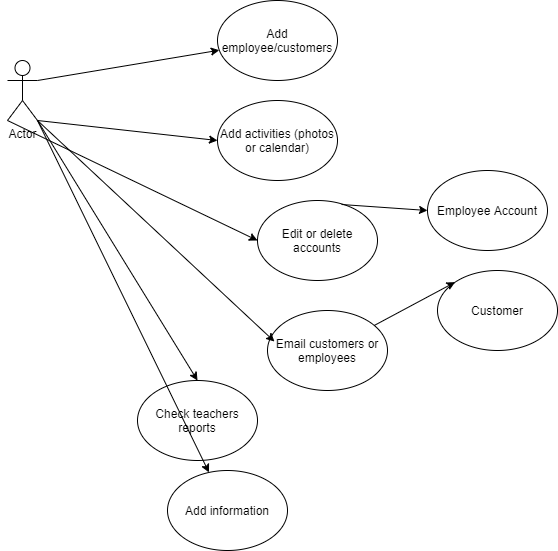

The diagram above was exported from draw.io. Its source (the exported page's mxGraphModel, read from the mxfile embedded in the PNG):
<mxGraphModel dx="868" dy="450" grid="1" gridSize="10" guides="1" tooltips="1" connect="1" arrows="1" fold="1" page="1" pageScale="1" pageWidth="850" pageHeight="1100" math="0" shadow="0">
  <root>
    <mxCell id="0" />
    <mxCell id="1" parent="0" />
    <mxCell id="mk_VdmdCfshymlQbD-oB-1" value="Actor" style="shape=umlActor;verticalLabelPosition=bottom;labelBackgroundColor=#ffffff;verticalAlign=top;html=1;outlineConnect=0;" vertex="1" parent="1">
      <mxGeometry x="60" y="150" width="30" height="60" as="geometry" />
    </mxCell>
    <mxCell id="mk_VdmdCfshymlQbD-oB-4" value="" style="endArrow=classic;html=1;exitX=1;exitY=0.3333333333333333;exitDx=0;exitDy=0;exitPerimeter=0;" edge="1" parent="1" source="mk_VdmdCfshymlQbD-oB-1" target="mk_VdmdCfshymlQbD-oB-5">
      <mxGeometry width="50" height="50" relative="1" as="geometry">
        <mxPoint x="400" y="260" as="sourcePoint" />
        <mxPoint x="220" y="140" as="targetPoint" />
      </mxGeometry>
    </mxCell>
    <mxCell id="mk_VdmdCfshymlQbD-oB-5" value="Add employee/customers" style="ellipse;whiteSpace=wrap;html=1;" vertex="1" parent="1">
      <mxGeometry x="270" y="90" width="120" height="80" as="geometry" />
    </mxCell>
    <mxCell id="mk_VdmdCfshymlQbD-oB-6" value="" style="endArrow=classic;html=1;exitX=1;exitY=1;exitDx=0;exitDy=0;exitPerimeter=0;entryX=0;entryY=0.5;entryDx=0;entryDy=0;" edge="1" parent="1" source="mk_VdmdCfshymlQbD-oB-1" target="mk_VdmdCfshymlQbD-oB-7">
      <mxGeometry width="50" height="50" relative="1" as="geometry">
        <mxPoint x="400" y="260" as="sourcePoint" />
        <mxPoint x="230" y="220" as="targetPoint" />
      </mxGeometry>
    </mxCell>
    <mxCell id="mk_VdmdCfshymlQbD-oB-7" value="Add activities (photos or calendar)" style="ellipse;whiteSpace=wrap;html=1;" vertex="1" parent="1">
      <mxGeometry x="270" y="190" width="120" height="80" as="geometry" />
    </mxCell>
    <mxCell id="mk_VdmdCfshymlQbD-oB-8" value="" style="endArrow=classic;html=1;exitX=0;exitY=1;exitDx=0;exitDy=0;exitPerimeter=0;entryX=0;entryY=0.5;entryDx=0;entryDy=0;" edge="1" parent="1" source="mk_VdmdCfshymlQbD-oB-1" target="mk_VdmdCfshymlQbD-oB-9">
      <mxGeometry width="50" height="50" relative="1" as="geometry">
        <mxPoint x="400" y="260" as="sourcePoint" />
        <mxPoint x="300" y="320" as="targetPoint" />
      </mxGeometry>
    </mxCell>
    <mxCell id="mk_VdmdCfshymlQbD-oB-9" value="Edit or delete accounts" style="ellipse;whiteSpace=wrap;html=1;" vertex="1" parent="1">
      <mxGeometry x="310" y="290" width="120" height="80" as="geometry" />
    </mxCell>
    <mxCell id="mk_VdmdCfshymlQbD-oB-11" value="Email customers or employees" style="ellipse;whiteSpace=wrap;html=1;" vertex="1" parent="1">
      <mxGeometry x="320" y="400" width="120" height="80" as="geometry" />
    </mxCell>
    <mxCell id="mk_VdmdCfshymlQbD-oB-12" value="" style="endArrow=classic;html=1;entryX=0.058;entryY=0.388;entryDx=0;entryDy=0;entryPerimeter=0;" edge="1" parent="1" target="mk_VdmdCfshymlQbD-oB-11">
      <mxGeometry width="50" height="50" relative="1" as="geometry">
        <mxPoint x="90" y="210" as="sourcePoint" />
        <mxPoint x="450" y="360" as="targetPoint" />
      </mxGeometry>
    </mxCell>
    <mxCell id="mk_VdmdCfshymlQbD-oB-13" value="Check teachers reports" style="ellipse;whiteSpace=wrap;html=1;" vertex="1" parent="1">
      <mxGeometry x="190" y="470" width="120" height="80" as="geometry" />
    </mxCell>
    <mxCell id="mk_VdmdCfshymlQbD-oB-14" value="" style="endArrow=classic;html=1;exitX=1;exitY=1;exitDx=0;exitDy=0;exitPerimeter=0;entryX=0.5;entryY=0;entryDx=0;entryDy=0;" edge="1" parent="1" source="mk_VdmdCfshymlQbD-oB-1" target="mk_VdmdCfshymlQbD-oB-13">
      <mxGeometry width="50" height="50" relative="1" as="geometry">
        <mxPoint x="400" y="410" as="sourcePoint" />
        <mxPoint x="450" y="360" as="targetPoint" />
      </mxGeometry>
    </mxCell>
    <mxCell id="mk_VdmdCfshymlQbD-oB-15" value="Employee Account" style="ellipse;whiteSpace=wrap;html=1;" vertex="1" parent="1">
      <mxGeometry x="480" y="260" width="120" height="80" as="geometry" />
    </mxCell>
    <mxCell id="mk_VdmdCfshymlQbD-oB-16" value="Customer" style="ellipse;whiteSpace=wrap;html=1;" vertex="1" parent="1">
      <mxGeometry x="490" y="360" width="120" height="80" as="geometry" />
    </mxCell>
    <mxCell id="mk_VdmdCfshymlQbD-oB-17" value="" style="endArrow=classic;html=1;exitX=0.7;exitY=0.05;exitDx=0;exitDy=0;exitPerimeter=0;entryX=0;entryY=0.5;entryDx=0;entryDy=0;" edge="1" parent="1" source="mk_VdmdCfshymlQbD-oB-9" target="mk_VdmdCfshymlQbD-oB-15">
      <mxGeometry width="50" height="50" relative="1" as="geometry">
        <mxPoint x="400" y="280" as="sourcePoint" />
        <mxPoint x="450" y="230" as="targetPoint" />
      </mxGeometry>
    </mxCell>
    <mxCell id="mk_VdmdCfshymlQbD-oB-18" value="" style="endArrow=classic;html=1;entryX=0;entryY=0;entryDx=0;entryDy=0;" edge="1" parent="1" source="mk_VdmdCfshymlQbD-oB-11" target="mk_VdmdCfshymlQbD-oB-16">
      <mxGeometry width="50" height="50" relative="1" as="geometry">
        <mxPoint x="400" y="280" as="sourcePoint" />
        <mxPoint x="450" y="230" as="targetPoint" />
      </mxGeometry>
    </mxCell>
    <mxCell id="mk_VdmdCfshymlQbD-oB-19" value="Add information" style="ellipse;whiteSpace=wrap;html=1;" vertex="1" parent="1">
      <mxGeometry x="220" y="560" width="120" height="80" as="geometry" />
    </mxCell>
    <mxCell id="mk_VdmdCfshymlQbD-oB-20" value="" style="endArrow=classic;html=1;exitX=1;exitY=1;exitDx=0;exitDy=0;exitPerimeter=0;" edge="1" parent="1" source="mk_VdmdCfshymlQbD-oB-1" target="mk_VdmdCfshymlQbD-oB-19">
      <mxGeometry width="50" height="50" relative="1" as="geometry">
        <mxPoint x="400" y="440" as="sourcePoint" />
        <mxPoint x="450" y="390" as="targetPoint" />
      </mxGeometry>
    </mxCell>
  </root>
</mxGraphModel>